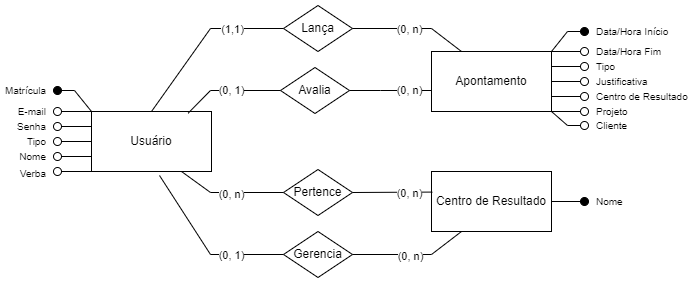

The diagram above was exported from draw.io. Its source (the exported page's mxGraphModel, read from the mxfile embedded in the PNG):
<mxGraphModel dx="625" dy="306" grid="1" gridSize="17" guides="1" tooltips="1" connect="1" arrows="1" fold="1" page="1" pageScale="1" pageWidth="827" pageHeight="1169" math="0" shadow="0">
  <root>
    <mxCell id="0" />
    <mxCell id="1" parent="0" />
    <mxCell id="DYdJ1OWahyFnVXY1_2fv-18" value="" style="html=1;verticalAlign=bottom;labelBackgroundColor=none;startArrow=oval;startFill=1;startSize=8;endArrow=none;rounded=0;entryX=0;entryY=0;entryDx=0;entryDy=0;strokeColor=default;jumpSize=10;shadow=0;fontSize=10;horizontal=0;metaEdit=0;" edge="1" parent="1" target="DYdJ1OWahyFnVXY1_2fv-19">
      <mxGeometry x="-1" y="-34" relative="1" as="geometry">
        <mxPoint x="153" y="204" as="sourcePoint" />
        <mxPoint x="255" y="255" as="targetPoint" />
        <Array as="points">
          <mxPoint x="170" y="204" />
        </Array>
        <mxPoint x="-34" y="-34" as="offset" />
      </mxGeometry>
    </mxCell>
    <mxCell id="DYdJ1OWahyFnVXY1_2fv-51" value="&lt;font style=&quot;font-size: 10px;&quot;&gt;Matrícula&lt;/font&gt;" style="edgeLabel;html=1;align=right;verticalAlign=middle;resizable=0;points=[];" vertex="1" connectable="0" parent="DYdJ1OWahyFnVXY1_2fv-18">
      <mxGeometry x="-1" y="2" relative="1" as="geometry">
        <mxPoint x="-10" y="2" as="offset" />
      </mxGeometry>
    </mxCell>
    <mxCell id="DYdJ1OWahyFnVXY1_2fv-19" value="Usuário" style="rounded=0;whiteSpace=wrap;html=1;flipV=0;" vertex="1" parent="1">
      <mxGeometry x="187" y="225" width="120" height="60" as="geometry" />
    </mxCell>
    <mxCell id="DYdJ1OWahyFnVXY1_2fv-34" value="" style="html=1;verticalAlign=bottom;labelBackgroundColor=none;startArrow=oval;startFill=0;startSize=8;endArrow=none;rounded=0;entryX=0;entryY=0.25;entryDx=0;entryDy=0;" edge="1" parent="1" target="DYdJ1OWahyFnVXY1_2fv-19">
      <mxGeometry x="-1" y="3" relative="1" as="geometry">
        <mxPoint x="153" y="240" as="sourcePoint" />
        <mxPoint x="245" y="272" as="targetPoint" />
      </mxGeometry>
    </mxCell>
    <mxCell id="DYdJ1OWahyFnVXY1_2fv-49" value="&lt;font style=&quot;font-size: 10px;&quot;&gt;Senha&lt;/font&gt;" style="edgeLabel;html=1;align=right;verticalAlign=middle;resizable=0;points=[];" vertex="1" connectable="0" parent="DYdJ1OWahyFnVXY1_2fv-34">
      <mxGeometry x="-1" y="2" relative="1" as="geometry">
        <mxPoint x="-10" y="2" as="offset" />
      </mxGeometry>
    </mxCell>
    <mxCell id="DYdJ1OWahyFnVXY1_2fv-36" value="" style="html=1;verticalAlign=bottom;labelBackgroundColor=none;startArrow=oval;startFill=0;startSize=8;endArrow=none;rounded=0;" edge="1" parent="1" target="DYdJ1OWahyFnVXY1_2fv-19">
      <mxGeometry x="-1" y="3" relative="1" as="geometry">
        <mxPoint x="153" y="255" as="sourcePoint" />
        <mxPoint x="178" y="254.92" as="targetPoint" />
      </mxGeometry>
    </mxCell>
    <mxCell id="DYdJ1OWahyFnVXY1_2fv-48" value="&lt;font style=&quot;font-size: 10px;&quot;&gt;Tipo&lt;/font&gt;" style="edgeLabel;html=1;align=right;verticalAlign=middle;resizable=0;points=[];" vertex="1" connectable="0" parent="DYdJ1OWahyFnVXY1_2fv-36">
      <mxGeometry x="-0.9959" y="2" relative="1" as="geometry">
        <mxPoint x="-10" y="2" as="offset" />
      </mxGeometry>
    </mxCell>
    <mxCell id="DYdJ1OWahyFnVXY1_2fv-37" value="" style="html=1;verticalAlign=bottom;labelBackgroundColor=none;startArrow=oval;startFill=0;startSize=8;endArrow=none;rounded=0;entryX=0;entryY=0.75;entryDx=0;entryDy=0;" edge="1" parent="1" target="DYdJ1OWahyFnVXY1_2fv-19">
      <mxGeometry x="-1" y="3" relative="1" as="geometry">
        <mxPoint x="153" y="270" as="sourcePoint" />
        <mxPoint x="195" y="272" as="targetPoint" />
        <Array as="points" />
      </mxGeometry>
    </mxCell>
    <mxCell id="DYdJ1OWahyFnVXY1_2fv-47" value="&lt;font style=&quot;font-size: 10px;&quot;&gt;Nome&lt;/font&gt;" style="edgeLabel;html=1;align=right;verticalAlign=middle;resizable=0;points=[];" vertex="1" connectable="0" parent="DYdJ1OWahyFnVXY1_2fv-37">
      <mxGeometry x="-1" y="2" relative="1" as="geometry">
        <mxPoint x="-10" y="2" as="offset" />
      </mxGeometry>
    </mxCell>
    <mxCell id="DYdJ1OWahyFnVXY1_2fv-39" value="" style="html=1;verticalAlign=bottom;labelBackgroundColor=none;startArrow=oval;startFill=0;startSize=8;endArrow=none;rounded=0;entryX=0;entryY=1;entryDx=0;entryDy=0;" edge="1" parent="1" target="DYdJ1OWahyFnVXY1_2fv-19">
      <mxGeometry x="-1" y="3" relative="1" as="geometry">
        <mxPoint x="153" y="285" as="sourcePoint" />
        <mxPoint x="195" y="285" as="targetPoint" />
        <Array as="points" />
      </mxGeometry>
    </mxCell>
    <mxCell id="DYdJ1OWahyFnVXY1_2fv-45" value="Verba" style="edgeLabel;html=1;align=right;verticalAlign=middle;resizable=0;points=[];fontSize=10;" vertex="1" connectable="0" parent="DYdJ1OWahyFnVXY1_2fv-39">
      <mxGeometry x="-1" y="2" relative="1" as="geometry">
        <mxPoint x="-10" y="4" as="offset" />
      </mxGeometry>
    </mxCell>
    <mxCell id="DYdJ1OWahyFnVXY1_2fv-41" value="" style="html=1;verticalAlign=bottom;labelBackgroundColor=none;startArrow=oval;startFill=0;startSize=8;endArrow=none;rounded=0;entryX=0;entryY=0;entryDx=0;entryDy=0;" edge="1" parent="1" target="DYdJ1OWahyFnVXY1_2fv-19">
      <mxGeometry x="-1" y="3" relative="1" as="geometry">
        <mxPoint x="153" y="225" as="sourcePoint" />
        <mxPoint x="212" y="257" as="targetPoint" />
      </mxGeometry>
    </mxCell>
    <mxCell id="DYdJ1OWahyFnVXY1_2fv-50" value="&lt;font style=&quot;font-size: 10px;&quot;&gt;E-mail&lt;/font&gt;" style="edgeLabel;html=1;align=right;verticalAlign=middle;resizable=0;points=[];" vertex="1" connectable="0" parent="DYdJ1OWahyFnVXY1_2fv-41">
      <mxGeometry x="-1" y="2" relative="1" as="geometry">
        <mxPoint x="-10" y="2" as="offset" />
      </mxGeometry>
    </mxCell>
    <mxCell id="DYdJ1OWahyFnVXY1_2fv-57" value="Lança" style="rhombus;whiteSpace=wrap;html=1;flipV=0;" vertex="1" parent="1">
      <mxGeometry x="379" y="119" width="69" height="46" as="geometry" />
    </mxCell>
    <mxCell id="DYdJ1OWahyFnVXY1_2fv-58" value="Avalia" style="rhombus;whiteSpace=wrap;html=1;flipV=0;" vertex="1" parent="1">
      <mxGeometry x="376" y="181" width="69" height="46" as="geometry" />
    </mxCell>
    <mxCell id="DYdJ1OWahyFnVXY1_2fv-59" value="Pertence" style="rhombus;whiteSpace=wrap;html=1;flipV=0;" vertex="1" parent="1">
      <mxGeometry x="379" y="283" width="69" height="46" as="geometry" />
    </mxCell>
    <mxCell id="DYdJ1OWahyFnVXY1_2fv-60" value="Gerencia" style="rhombus;whiteSpace=wrap;html=1;flipV=0;" vertex="1" parent="1">
      <mxGeometry x="379" y="345" width="69" height="46" as="geometry" />
    </mxCell>
    <mxCell id="DYdJ1OWahyFnVXY1_2fv-62" value="" style="endArrow=none;html=1;rounded=0;entryX=0;entryY=0.5;entryDx=0;entryDy=0;exitX=0.805;exitY=0.029;exitDx=0;exitDy=0;exitPerimeter=0;" edge="1" parent="1" source="DYdJ1OWahyFnVXY1_2fv-19" target="DYdJ1OWahyFnVXY1_2fv-58">
      <mxGeometry width="50" height="50" relative="1" as="geometry">
        <mxPoint x="306" y="221" as="sourcePoint" />
        <mxPoint x="426" y="165" as="targetPoint" />
        <Array as="points">
          <mxPoint x="306" y="204" />
        </Array>
      </mxGeometry>
    </mxCell>
    <mxCell id="DYdJ1OWahyFnVXY1_2fv-107" value="(0, 1)" style="edgeLabel;html=1;align=center;verticalAlign=middle;resizable=0;points=[];" vertex="1" connectable="0" parent="DYdJ1OWahyFnVXY1_2fv-62">
      <mxGeometry x="0.0228" relative="1" as="geometry">
        <mxPoint x="1" as="offset" />
      </mxGeometry>
    </mxCell>
    <mxCell id="DYdJ1OWahyFnVXY1_2fv-63" value="" style="endArrow=none;html=1;rounded=0;entryX=0;entryY=0.5;entryDx=0;entryDy=0;exitX=0.75;exitY=1;exitDx=0;exitDy=0;" edge="1" parent="1" source="DYdJ1OWahyFnVXY1_2fv-19" target="DYdJ1OWahyFnVXY1_2fv-59">
      <mxGeometry width="50" height="50" relative="1" as="geometry">
        <mxPoint x="324" y="257" as="sourcePoint" />
        <mxPoint x="426" y="215" as="targetPoint" />
        <Array as="points">
          <mxPoint x="306" y="306" />
        </Array>
      </mxGeometry>
    </mxCell>
    <mxCell id="DYdJ1OWahyFnVXY1_2fv-109" value="(0, n)" style="edgeLabel;html=1;align=center;verticalAlign=middle;resizable=0;points=[];" vertex="1" connectable="0" parent="DYdJ1OWahyFnVXY1_2fv-63">
      <mxGeometry x="-0.1093" y="-2" relative="1" as="geometry">
        <mxPoint x="8" as="offset" />
      </mxGeometry>
    </mxCell>
    <mxCell id="DYdJ1OWahyFnVXY1_2fv-65" value="Apontamento" style="rounded=0;whiteSpace=wrap;html=1;flipV=0;" vertex="1" parent="1">
      <mxGeometry x="527" y="165" width="120" height="60" as="geometry" />
    </mxCell>
    <mxCell id="DYdJ1OWahyFnVXY1_2fv-70" value="Centro de Resultado" style="rounded=0;whiteSpace=wrap;html=1;flipV=0;" vertex="1" parent="1">
      <mxGeometry x="527" y="285" width="120" height="60" as="geometry" />
    </mxCell>
    <mxCell id="DYdJ1OWahyFnVXY1_2fv-75" value="" style="endArrow=none;html=1;rounded=0;exitX=1;exitY=0.5;exitDx=0;exitDy=0;entryX=0;entryY=0.65;entryDx=0;entryDy=0;entryPerimeter=0;" edge="1" parent="1" source="DYdJ1OWahyFnVXY1_2fv-58" target="DYdJ1OWahyFnVXY1_2fv-65">
      <mxGeometry width="50" height="50" relative="1" as="geometry">
        <mxPoint x="374" y="220" as="sourcePoint" />
        <mxPoint x="424" y="170" as="targetPoint" />
        <Array as="points">
          <mxPoint x="476" y="204" />
        </Array>
      </mxGeometry>
    </mxCell>
    <mxCell id="DYdJ1OWahyFnVXY1_2fv-108" value="(0, n)" style="edgeLabel;html=1;align=center;verticalAlign=middle;resizable=0;points=[];" vertex="1" connectable="0" parent="DYdJ1OWahyFnVXY1_2fv-75">
      <mxGeometry x="0.6098" relative="1" as="geometry">
        <mxPoint x="-6" as="offset" />
      </mxGeometry>
    </mxCell>
    <mxCell id="DYdJ1OWahyFnVXY1_2fv-76" value="" style="endArrow=none;html=1;rounded=0;exitX=1;exitY=0.5;exitDx=0;exitDy=0;entryX=0.007;entryY=0.343;entryDx=0;entryDy=0;entryPerimeter=0;" edge="1" parent="1" source="DYdJ1OWahyFnVXY1_2fv-59" target="DYdJ1OWahyFnVXY1_2fv-70">
      <mxGeometry width="50" height="50" relative="1" as="geometry">
        <mxPoint x="520" y="244" as="sourcePoint" />
        <mxPoint x="510" y="306" as="targetPoint" />
      </mxGeometry>
    </mxCell>
    <mxCell id="DYdJ1OWahyFnVXY1_2fv-110" value="(0, n)" style="edgeLabel;html=1;align=center;verticalAlign=middle;resizable=0;points=[];" vertex="1" connectable="0" parent="DYdJ1OWahyFnVXY1_2fv-76">
      <mxGeometry x="0.3129" y="-1" relative="1" as="geometry">
        <mxPoint x="4" as="offset" />
      </mxGeometry>
    </mxCell>
    <mxCell id="DYdJ1OWahyFnVXY1_2fv-77" value="" style="endArrow=none;html=1;rounded=0;entryX=0;entryY=0.5;entryDx=0;entryDy=0;exitX=0.5;exitY=0;exitDx=0;exitDy=0;" edge="1" parent="1" source="DYdJ1OWahyFnVXY1_2fv-19" target="DYdJ1OWahyFnVXY1_2fv-57">
      <mxGeometry width="50" height="50" relative="1" as="geometry">
        <mxPoint x="306" y="221" as="sourcePoint" />
        <mxPoint x="356" y="119" as="targetPoint" />
        <Array as="points">
          <mxPoint x="306" y="142" />
        </Array>
      </mxGeometry>
    </mxCell>
    <mxCell id="DYdJ1OWahyFnVXY1_2fv-104" value="(1,1)" style="edgeLabel;html=1;align=center;verticalAlign=middle;resizable=0;points=[];" vertex="1" connectable="0" parent="DYdJ1OWahyFnVXY1_2fv-77">
      <mxGeometry x="0.3398" y="-1" relative="1" as="geometry">
        <mxPoint x="6" as="offset" />
      </mxGeometry>
    </mxCell>
    <mxCell id="DYdJ1OWahyFnVXY1_2fv-78" value="" style="endArrow=none;html=1;rounded=0;entryX=1;entryY=0.5;entryDx=0;entryDy=0;exitX=0.25;exitY=0;exitDx=0;exitDy=0;" edge="1" parent="1" source="DYdJ1OWahyFnVXY1_2fv-65" target="DYdJ1OWahyFnVXY1_2fv-57">
      <mxGeometry width="50" height="50" relative="1" as="geometry">
        <mxPoint x="629" y="170" as="sourcePoint" />
        <mxPoint x="451" y="165" as="targetPoint" />
        <Array as="points">
          <mxPoint x="527" y="142" />
        </Array>
      </mxGeometry>
    </mxCell>
    <mxCell id="DYdJ1OWahyFnVXY1_2fv-106" value="(0, n)" style="edgeLabel;html=1;align=center;verticalAlign=middle;resizable=0;points=[];" vertex="1" connectable="0" parent="DYdJ1OWahyFnVXY1_2fv-78">
      <mxGeometry x="-0.0407" y="1" relative="1" as="geometry">
        <mxPoint x="-4" as="offset" />
      </mxGeometry>
    </mxCell>
    <mxCell id="DYdJ1OWahyFnVXY1_2fv-79" value="" style="endArrow=none;html=1;rounded=0;entryX=0;entryY=0.5;entryDx=0;entryDy=0;" edge="1" parent="1" target="DYdJ1OWahyFnVXY1_2fv-60">
      <mxGeometry width="50" height="50" relative="1" as="geometry">
        <mxPoint x="255" y="289" as="sourcePoint" />
        <mxPoint x="451" y="298" as="targetPoint" />
        <Array as="points">
          <mxPoint x="306" y="368" />
        </Array>
      </mxGeometry>
    </mxCell>
    <mxCell id="DYdJ1OWahyFnVXY1_2fv-111" value="(0, 1)" style="edgeLabel;html=1;align=center;verticalAlign=middle;resizable=0;points=[];" vertex="1" connectable="0" parent="DYdJ1OWahyFnVXY1_2fv-79">
      <mxGeometry x="0.2563" y="-1" relative="1" as="geometry">
        <mxPoint x="10" as="offset" />
      </mxGeometry>
    </mxCell>
    <mxCell id="DYdJ1OWahyFnVXY1_2fv-80" value="" style="endArrow=none;html=1;rounded=0;entryX=0.25;entryY=1;entryDx=0;entryDy=0;exitX=1;exitY=0.5;exitDx=0;exitDy=0;" edge="1" parent="1" source="DYdJ1OWahyFnVXY1_2fv-60" target="DYdJ1OWahyFnVXY1_2fv-70">
      <mxGeometry width="50" height="50" relative="1" as="geometry">
        <mxPoint x="294" y="302" as="sourcePoint" />
        <mxPoint x="451" y="365" as="targetPoint" />
        <Array as="points">
          <mxPoint x="527" y="368" />
        </Array>
      </mxGeometry>
    </mxCell>
    <mxCell id="DYdJ1OWahyFnVXY1_2fv-112" value="(0, n)" style="edgeLabel;html=1;align=center;verticalAlign=middle;resizable=0;points=[];" vertex="1" connectable="0" parent="DYdJ1OWahyFnVXY1_2fv-80">
      <mxGeometry x="0.0486" y="-2" relative="1" as="geometry">
        <mxPoint x="-3" as="offset" />
      </mxGeometry>
    </mxCell>
    <mxCell id="DYdJ1OWahyFnVXY1_2fv-86" value="" style="html=1;verticalAlign=bottom;labelBackgroundColor=none;startArrow=oval;startFill=1;startSize=8;endArrow=none;rounded=0;entryX=1;entryY=0.5;entryDx=0;entryDy=0;" edge="1" parent="1" target="DYdJ1OWahyFnVXY1_2fv-70">
      <mxGeometry x="-1" y="3" relative="1" as="geometry">
        <mxPoint x="680" y="315" as="sourcePoint" />
        <mxPoint x="170" y="357" as="targetPoint" />
      </mxGeometry>
    </mxCell>
    <mxCell id="DYdJ1OWahyFnVXY1_2fv-87" value="&lt;font style=&quot;font-size: 10px;&quot;&gt;Nome&lt;/font&gt;" style="edgeLabel;html=1;align=left;verticalAlign=middle;resizable=0;points=[];" vertex="1" connectable="0" parent="DYdJ1OWahyFnVXY1_2fv-86">
      <mxGeometry x="-1" y="4" relative="1" as="geometry">
        <mxPoint x="10" y="-4" as="offset" />
      </mxGeometry>
    </mxCell>
    <mxCell id="DYdJ1OWahyFnVXY1_2fv-90" value="" style="html=1;verticalAlign=bottom;labelBackgroundColor=none;startArrow=oval;startFill=1;startSize=8;endArrow=none;rounded=0;entryX=1;entryY=0;entryDx=0;entryDy=0;" edge="1" parent="1" target="DYdJ1OWahyFnVXY1_2fv-65">
      <mxGeometry x="-1" y="3" relative="1" as="geometry">
        <mxPoint x="680" y="145" as="sourcePoint" />
        <mxPoint x="647" y="174" as="targetPoint" />
        <Array as="points">
          <mxPoint x="663" y="145" />
        </Array>
      </mxGeometry>
    </mxCell>
    <mxCell id="DYdJ1OWahyFnVXY1_2fv-91" value="&lt;font style=&quot;font-size: 10px;&quot;&gt;Data/Hora Início&lt;/font&gt;" style="edgeLabel;html=1;align=left;verticalAlign=middle;resizable=0;points=[];" vertex="1" connectable="0" parent="DYdJ1OWahyFnVXY1_2fv-90">
      <mxGeometry x="-1" y="4" relative="1" as="geometry">
        <mxPoint x="10" y="-4" as="offset" />
      </mxGeometry>
    </mxCell>
    <mxCell id="DYdJ1OWahyFnVXY1_2fv-92" value="" style="html=1;verticalAlign=bottom;labelBackgroundColor=none;startArrow=oval;startFill=0;startSize=8;endArrow=none;rounded=0;entryX=1;entryY=0;entryDx=0;entryDy=0;" edge="1" parent="1" target="DYdJ1OWahyFnVXY1_2fv-65">
      <mxGeometry x="-1" y="3" relative="1" as="geometry">
        <mxPoint x="680" y="165" as="sourcePoint" />
        <mxPoint x="647" y="181" as="targetPoint" />
      </mxGeometry>
    </mxCell>
    <mxCell id="DYdJ1OWahyFnVXY1_2fv-93" value="&lt;font style=&quot;font-size: 10px;&quot;&gt;Data/Hora Fim&lt;/font&gt;" style="edgeLabel;html=1;align=left;verticalAlign=middle;resizable=0;points=[];" vertex="1" connectable="0" parent="DYdJ1OWahyFnVXY1_2fv-92">
      <mxGeometry x="-1" y="4" relative="1" as="geometry">
        <mxPoint x="10" y="-4" as="offset" />
      </mxGeometry>
    </mxCell>
    <mxCell id="DYdJ1OWahyFnVXY1_2fv-94" value="" style="html=1;verticalAlign=bottom;labelBackgroundColor=none;startArrow=oval;startFill=0;startSize=8;endArrow=none;rounded=0;entryX=1;entryY=0.25;entryDx=0;entryDy=0;" edge="1" parent="1" target="DYdJ1OWahyFnVXY1_2fv-65">
      <mxGeometry x="-1" y="3" relative="1" as="geometry">
        <mxPoint x="680" y="180" as="sourcePoint" />
        <mxPoint x="664" y="182" as="targetPoint" />
      </mxGeometry>
    </mxCell>
    <mxCell id="DYdJ1OWahyFnVXY1_2fv-95" value="&lt;font style=&quot;font-size: 10px;&quot;&gt;Tipo&lt;/font&gt;" style="edgeLabel;html=1;align=left;verticalAlign=middle;resizable=0;points=[];" vertex="1" connectable="0" parent="DYdJ1OWahyFnVXY1_2fv-94">
      <mxGeometry x="-1" y="4" relative="1" as="geometry">
        <mxPoint x="10" y="-4" as="offset" />
      </mxGeometry>
    </mxCell>
    <mxCell id="DYdJ1OWahyFnVXY1_2fv-96" value="" style="html=1;verticalAlign=bottom;labelBackgroundColor=none;startArrow=oval;startFill=0;startSize=8;endArrow=none;rounded=0;entryX=1;entryY=0.5;entryDx=0;entryDy=0;" edge="1" parent="1" target="DYdJ1OWahyFnVXY1_2fv-65">
      <mxGeometry x="-1" y="3" relative="1" as="geometry">
        <mxPoint x="680" y="195" as="sourcePoint" />
        <mxPoint x="681" y="199" as="targetPoint" />
      </mxGeometry>
    </mxCell>
    <mxCell id="DYdJ1OWahyFnVXY1_2fv-97" value="&lt;font style=&quot;font-size: 10px;&quot;&gt;Justificativa&lt;/font&gt;" style="edgeLabel;html=1;align=left;verticalAlign=middle;resizable=0;points=[];" vertex="1" connectable="0" parent="DYdJ1OWahyFnVXY1_2fv-96">
      <mxGeometry x="-1" y="4" relative="1" as="geometry">
        <mxPoint x="10" y="-4" as="offset" />
      </mxGeometry>
    </mxCell>
    <mxCell id="DYdJ1OWahyFnVXY1_2fv-98" value="" style="html=1;verticalAlign=bottom;labelBackgroundColor=none;startArrow=oval;startFill=0;startSize=8;endArrow=none;rounded=0;entryX=1;entryY=0.75;entryDx=0;entryDy=0;" edge="1" parent="1" target="DYdJ1OWahyFnVXY1_2fv-65">
      <mxGeometry x="-1" y="3" relative="1" as="geometry">
        <mxPoint x="680" y="210" as="sourcePoint" />
        <mxPoint x="698" y="216" as="targetPoint" />
      </mxGeometry>
    </mxCell>
    <mxCell id="DYdJ1OWahyFnVXY1_2fv-99" value="&lt;font style=&quot;font-size: 10px;&quot;&gt;Centro de Resultado&lt;/font&gt;" style="edgeLabel;html=1;align=left;verticalAlign=middle;resizable=0;points=[];" vertex="1" connectable="0" parent="DYdJ1OWahyFnVXY1_2fv-98">
      <mxGeometry x="-1" y="4" relative="1" as="geometry">
        <mxPoint x="10" y="-4" as="offset" />
      </mxGeometry>
    </mxCell>
    <mxCell id="DYdJ1OWahyFnVXY1_2fv-100" value="" style="html=1;verticalAlign=bottom;labelBackgroundColor=none;startArrow=oval;startFill=0;startSize=8;endArrow=none;rounded=0;entryX=1;entryY=1;entryDx=0;entryDy=0;" edge="1" parent="1" target="DYdJ1OWahyFnVXY1_2fv-65">
      <mxGeometry x="-1" y="3" relative="1" as="geometry">
        <mxPoint x="680" y="225" as="sourcePoint" />
        <mxPoint x="646" y="238" as="targetPoint" />
      </mxGeometry>
    </mxCell>
    <mxCell id="DYdJ1OWahyFnVXY1_2fv-101" value="&lt;font style=&quot;font-size: 10px;&quot;&gt;Projeto&lt;/font&gt;" style="edgeLabel;html=1;align=left;verticalAlign=middle;resizable=0;points=[];" vertex="1" connectable="0" parent="DYdJ1OWahyFnVXY1_2fv-100">
      <mxGeometry x="-1" y="4" relative="1" as="geometry">
        <mxPoint x="10" y="-4" as="offset" />
      </mxGeometry>
    </mxCell>
    <mxCell id="DYdJ1OWahyFnVXY1_2fv-102" value="" style="html=1;verticalAlign=bottom;labelBackgroundColor=none;startArrow=oval;startFill=0;startSize=8;endArrow=none;rounded=0;entryX=1;entryY=1;entryDx=0;entryDy=0;" edge="1" parent="1" target="DYdJ1OWahyFnVXY1_2fv-65">
      <mxGeometry x="-1" y="3" relative="1" as="geometry">
        <mxPoint x="680" y="239" as="sourcePoint" />
        <mxPoint x="647" y="226" as="targetPoint" />
        <Array as="points">
          <mxPoint x="663" y="239" />
        </Array>
      </mxGeometry>
    </mxCell>
    <mxCell id="DYdJ1OWahyFnVXY1_2fv-103" value="&lt;font style=&quot;font-size: 10px;&quot;&gt;Cliente&lt;/font&gt;" style="edgeLabel;html=1;align=left;verticalAlign=middle;resizable=0;points=[];" vertex="1" connectable="0" parent="DYdJ1OWahyFnVXY1_2fv-102">
      <mxGeometry x="-1" y="4" relative="1" as="geometry">
        <mxPoint x="10" y="-4" as="offset" />
      </mxGeometry>
    </mxCell>
  </root>
</mxGraphModel>